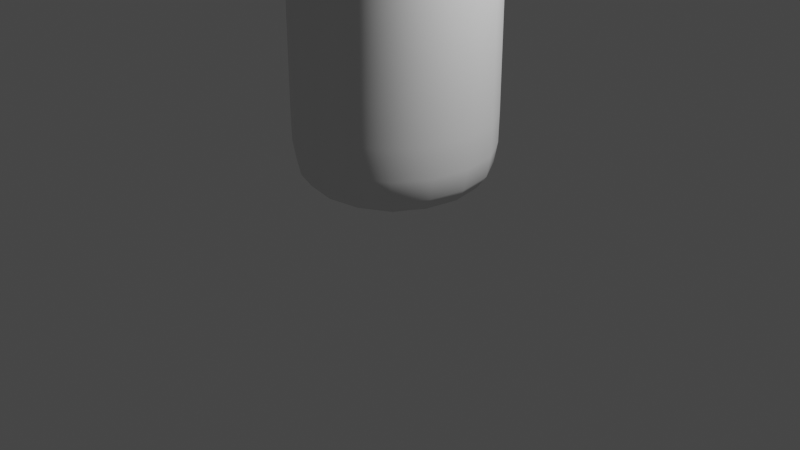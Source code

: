 # Source: minion.blend  (saved by Blender 2.82.7; exported with 4.5.12 LTS)
import bpy
from mathutils import Matrix  # noqa: F401  (used for matrix-valued properties, if any)

bpy.ops.wm.read_factory_settings(use_empty=True)
scene = bpy.context.scene
scene.name = 'Scene'

# ---- collections
col_collection = bpy.data.collections.new('Collection'); scene.collection.children.link(col_collection)

# ---- world
world_world = bpy.data.worlds.new('World'); scene.world = world_world
world_world.use_nodes = True; world_world.node_tree.nodes.clear()
_N = world_world.node_tree.nodes; _L = world_world.node_tree.links
n0 = _N.new('ShaderNodeOutputWorld'); n0.name = 'World Output'; n0.location = (300, 300)
n1 = _N.new('ShaderNodeBackground'); n1.name = 'Background'; n1.location = (10, 300)
n1.inputs[0].default_value = (0.05088, 0.05088, 0.05088, 1.0)
_L.new(n1.outputs[0], n0.inputs[0])
n0.is_active_output = True
world_world.color = (0.05088, 0.05088, 0.05088)
world_world.use_sun_shadow = False
world_world.sun_shadow_jitter_overblur = 0.0

# ---- cameras
cam_camera = bpy.data.cameras.new('Camera')
cam_camera.clip_end = 100.0
cam_camera.ortho_scale = 7.314

# ---- lights
light_light = bpy.data.lights.new('Light', 'POINT')
light_light.transmission_factor = 0.0
light_light.energy = 1000.0
light_light.shadow_soft_size = 0.1
light_light.shadow_maximum_resolution = 0.006
light_light.use_absolute_resolution = True

# ---- meshes
me_cube_001 = bpy.data.meshes.new('Cube.001')
me_cube_001.from_pydata([(-1.0, -1.0, -1.273), (-0.991, -0.991, 2.147), (-1.0, 1.0, -1.273), (-0.991, 0.991, 2.147), (1.0, -1.0, -1.273), (0.991, -0.991, 2.147), (1.0, 1.0, -1.273), (0.991, 0.991, 2.147), (-0.9927, -0.9927, 1.517), (-0.9927, 0.9927, 1.517), (0.9927, 0.9927, 1.517), (0.9927, -0.9927, 1.517), (-0.9987, 0.9987, -0.7702), (0.9987, 0.9987, -0.7702), (0.9987, -0.9987, -0.7702), (-0.9987, -0.9987, -0.7702)], [], [(8, 1, 3, 9), (9, 3, 7, 10), (10, 7, 5, 11), (11, 5, 1, 8), (2, 6, 4, 0), (7, 3, 1, 5), (14, 11, 8, 15), (13, 10, 11, 14), (12, 9, 10, 13), (15, 8, 9, 12), (0, 15, 12, 2), (2, 12, 13, 6), (6, 13, 14, 4), (4, 14, 15, 0)])
me_cube_001.polygons.foreach_set('use_smooth', [True] * 14)
_uv = me_cube_001.uv_layers.new(name='UVMap')
_uv.uv.foreach_set('vector', [0.579, 0.0, 0.625, 0.0, 0.625, 0.25, 0.579, 0.25, 0.579, 0.25, 0.625, 0.25, 0.625, 0.5, 0.579, 0.5, 0.579, 0.5, 0.625, 0.5, 0.625, 0.75, 0.579, 0.75, 0.579, 0.75, 0.625, 0.75, 0.625, 1.0, 0.579, 1.0, 0.125, 0.5, 0.375, 0.5, 0.375, 0.75, 0.125, 0.75, 0.625, 0.5, 0.875, 0.5, 0.875, 0.75, 0.625, 0.75, 0.4118, 0.75, 0.579, 0.75, 0.579, 1.0, 0.4118, 1.0, 0.4118, 0.5, 0.579, 0.5, 0.579, 0.75, 0.4118, 0.75, 0.4118, 0.25, 0.579, 0.25, 0.579, 0.5, 0.4118, 0.5, 0.4118, 0.0, 0.579, 0.0, 0.579, 0.25, 0.4118, 0.25, 0.375, 0.0, 0.4118, 0.0, 0.4118, 0.25, 0.375, 0.25, 0.375, 0.25, 0.4118, 0.25, 0.4118, 0.5, 0.375, 0.5, 0.375, 0.5, 0.4118, 0.5, 0.4118, 0.75, 0.375, 0.75, 0.375, 0.75, 0.4118, 0.75, 0.4118, 1.0, 0.375, 1.0])
me_cube_001.use_remesh_fix_poles = True
me_cube_001.use_remesh_preserve_attributes = False
me_cube_001.use_mirror_vertex_groups = False
me_cube_001.update()

# ---- objects
ob_light = bpy.data.objects.new('Light', light_light)
ob_camera = bpy.data.objects.new('Camera', cam_camera)
ob_empty = bpy.data.objects.new('Empty', None)
ob_empty_001 = bpy.data.objects.new('Empty.001', None)
ob_cube = bpy.data.objects.new('Cube', me_cube_001)

# ---- transforms, parenting, visibility, modifiers, constraints
ob_light.location = (4.076, 1.005, 5.904)
ob_light.rotation_euler = (0.6503, 0.05522, 1.866)
ob_light.lock_rotations_4d = False
ob_light.empty_display_type = 'ARROWS'
ob_light.color = (0.0, 0.0, 0.0, 0.0)
ob_light.lineart.crease_threshold = 0.0
ob_camera.location = (7.359, -6.926, 4.958)
ob_camera.rotation_euler = (1.109, 0.0, 0.8149)
ob_camera.lock_rotations_4d = False
ob_camera.empty_display_type = 'ARROWS'
ob_camera.color = (0.0, 0.0, 0.0, 0.0)
ob_camera.display_type = 'WIRE'
ob_camera.lineart.crease_threshold = 0.0
ob_empty.location = (-3.384, 1.075, 0.9733)
ob_empty.rotation_euler = (1.587, -0.008718, 1.535)
ob_empty.empty_display_type = 'IMAGE'
ob_empty.empty_display_size = 6.78
ob_empty.empty_image_offset = (-0.368, -0.2594)
ob_empty.lineart.crease_threshold = 0.0
ob_empty_001.location = (-1.393, -4.465, 1.66)
ob_empty_001.rotation_euler = (1.587, -0.008718, 3.141)
ob_empty_001.empty_display_type = 'IMAGE'
ob_empty_001.empty_display_size = 6.78
ob_empty_001.empty_image_offset = (-1.019, -0.3997)
ob_empty_001.lineart.crease_threshold = 0.0
ob_cube.location = (3.752e-16, -0.0567, 1.69)
ob_cube.scale = (1.072, 1.072, 1.072)
ob_cube.lineart.crease_threshold = 0.0
_m = ob_cube.modifiers.new('Subdivision', 'SUBSURF')
_m.uv_smooth = 'PRESERVE_CORNERS'
_m.show_only_control_edges = False

# ---- collection membership
col_collection.objects.link(ob_light)
col_collection.objects.link(ob_camera)
col_collection.objects.link(ob_empty)
col_collection.objects.link(ob_empty_001)
col_collection.objects.link(ob_cube)

# ---- scene / render settings (as saved in the file)
scene.camera = ob_camera
scene.frame_start = 1; scene.frame_end = 250; scene.frame_set(159)
scene.render.engine = 'BLENDER_EEVEE_NEXT'
scene.cycles.use_denoising = False
scene.cycles.samples = 128
scene.cycles.sampling_pattern = 'TABULATED_SOBOL'
scene.cycles.use_adaptive_sampling = False
scene.cycles.use_light_tree = False
scene.view_settings.view_transform = 'Filmic'
bpy.context.view_layer.update()
